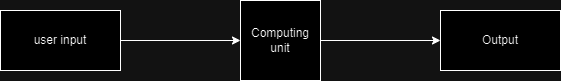

The diagram above was exported from draw.io. Its source (the exported page's mxGraphModel, read from the mxfile embedded in the PNG):
<mxGraphModel dx="1050" dy="522" grid="1" gridSize="10" guides="1" tooltips="1" connect="1" arrows="1" fold="1" page="1" pageScale="1" pageWidth="850" pageHeight="1100" math="0" shadow="0">
  <root>
    <mxCell id="0" />
    <mxCell id="1" parent="0" />
    <mxCell id="ZIOoPWPLLnmhD1z5qc7--6" style="edgeStyle=orthogonalEdgeStyle;rounded=0;orthogonalLoop=1;jettySize=auto;html=1;entryX=0;entryY=0.5;entryDx=0;entryDy=0;" edge="1" parent="1" source="ZIOoPWPLLnmhD1z5qc7--1" target="ZIOoPWPLLnmhD1z5qc7--3">
      <mxGeometry relative="1" as="geometry" />
    </mxCell>
    <mxCell id="ZIOoPWPLLnmhD1z5qc7--1" value="user input" style="rounded=0;whiteSpace=wrap;html=1;" vertex="1" parent="1">
      <mxGeometry x="120" y="210" width="120" height="60" as="geometry" />
    </mxCell>
    <mxCell id="ZIOoPWPLLnmhD1z5qc7--2" value="Output" style="rounded=0;whiteSpace=wrap;html=1;" vertex="1" parent="1">
      <mxGeometry x="560" y="210" width="120" height="60" as="geometry" />
    </mxCell>
    <mxCell id="ZIOoPWPLLnmhD1z5qc7--7" style="edgeStyle=orthogonalEdgeStyle;rounded=0;orthogonalLoop=1;jettySize=auto;html=1;entryX=0;entryY=0.5;entryDx=0;entryDy=0;" edge="1" parent="1" source="ZIOoPWPLLnmhD1z5qc7--3" target="ZIOoPWPLLnmhD1z5qc7--2">
      <mxGeometry relative="1" as="geometry" />
    </mxCell>
    <mxCell id="ZIOoPWPLLnmhD1z5qc7--3" value="Computing unit" style="whiteSpace=wrap;html=1;aspect=fixed;" vertex="1" parent="1">
      <mxGeometry x="360" y="200" width="80" height="80" as="geometry" />
    </mxCell>
  </root>
</mxGraphModel>